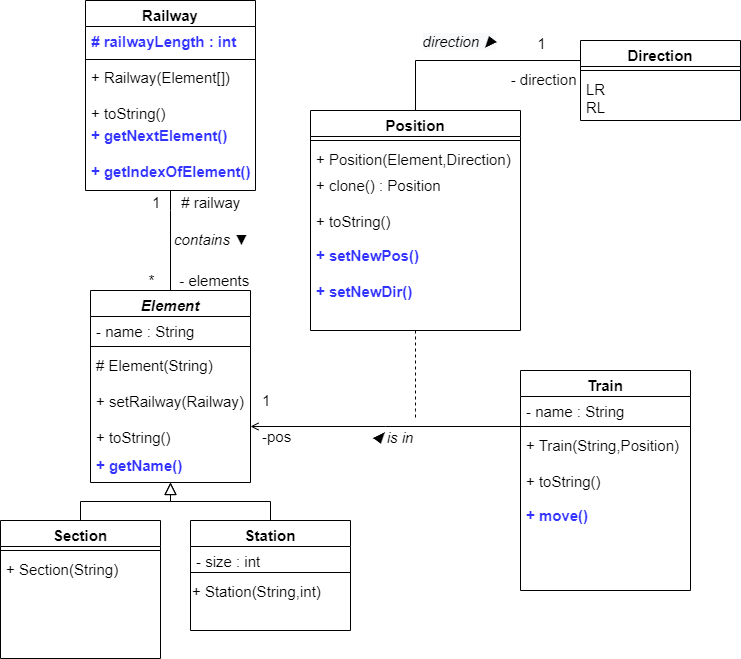

The diagram above was exported from draw.io. Its source (the exported page's mxGraphModel, read from the mxfile embedded in the PNG):
<mxGraphModel dx="848" dy="1614" grid="1" gridSize="10" guides="1" tooltips="1" connect="1" arrows="1" fold="1" page="1" pageScale="1" pageWidth="827" pageHeight="1169" math="0" shadow="0">
  <root>
    <mxCell id="WIyWlLk6GJQsqaUBKTNV-0" />
    <mxCell id="WIyWlLk6GJQsqaUBKTNV-1" parent="WIyWlLk6GJQsqaUBKTNV-0" />
    <mxCell id="zkfFHV4jXpPFQw0GAbJ--0" value="Element&#10;" style="swimlane;fontStyle=3;align=center;verticalAlign=top;childLayout=stackLayout;horizontal=1;startSize=26;horizontalStack=0;resizeParent=1;resizeLast=0;collapsible=1;marginBottom=0;rounded=0;shadow=0;strokeWidth=1;fontSize=15;" parent="WIyWlLk6GJQsqaUBKTNV-1" vertex="1">
      <mxGeometry x="230" y="60" width="160" height="192" as="geometry">
        <mxRectangle x="230" y="140" width="160" height="26" as="alternateBounds" />
      </mxGeometry>
    </mxCell>
    <mxCell id="zkfFHV4jXpPFQw0GAbJ--1" value="- name : String&#10;" style="text;align=left;verticalAlign=top;spacingLeft=4;spacingRight=4;overflow=hidden;rotatable=0;points=[[0,0.5],[1,0.5]];portConstraint=eastwest;fontSize=15;" parent="zkfFHV4jXpPFQw0GAbJ--0" vertex="1">
      <mxGeometry y="26" width="160" height="26" as="geometry" />
    </mxCell>
    <mxCell id="zkfFHV4jXpPFQw0GAbJ--4" value="" style="line;html=1;strokeWidth=1;align=left;verticalAlign=middle;spacingTop=-1;spacingLeft=3;spacingRight=3;rotatable=0;labelPosition=right;points=[];portConstraint=eastwest;fontSize=15;" parent="zkfFHV4jXpPFQw0GAbJ--0" vertex="1">
      <mxGeometry y="52" width="160" height="8" as="geometry" />
    </mxCell>
    <mxCell id="zkfFHV4jXpPFQw0GAbJ--5" value="# Element(String)&#10;&#10;+ setRailway(Railway)&#10;&#10;+ toString()&#10;" style="text;align=left;verticalAlign=top;spacingLeft=4;spacingRight=4;overflow=hidden;rotatable=0;points=[[0,0.5],[1,0.5]];portConstraint=eastwest;fontSize=15;" parent="zkfFHV4jXpPFQw0GAbJ--0" vertex="1">
      <mxGeometry y="60" width="160" height="100" as="geometry" />
    </mxCell>
    <mxCell id="Ixd6l9-LPl1mR9jtTtg3-0" value="+ getName()" style="text;align=left;verticalAlign=top;spacingLeft=4;spacingRight=4;overflow=hidden;rotatable=0;points=[[0,0.5],[1,0.5]];portConstraint=eastwest;fontColor=#3333FF;fontStyle=1;fontSize=15;" vertex="1" parent="zkfFHV4jXpPFQw0GAbJ--0">
      <mxGeometry y="160" width="160" height="32" as="geometry" />
    </mxCell>
    <mxCell id="zkfFHV4jXpPFQw0GAbJ--6" value="Section&#10;" style="swimlane;fontStyle=1;align=center;verticalAlign=top;childLayout=stackLayout;horizontal=1;startSize=26;horizontalStack=0;resizeParent=1;resizeLast=0;collapsible=1;marginBottom=0;rounded=0;shadow=0;strokeWidth=1;fontSize=15;" parent="WIyWlLk6GJQsqaUBKTNV-1" vertex="1">
      <mxGeometry x="140" y="290" width="160" height="138" as="geometry">
        <mxRectangle x="130" y="380" width="160" height="26" as="alternateBounds" />
      </mxGeometry>
    </mxCell>
    <mxCell id="zkfFHV4jXpPFQw0GAbJ--9" value="" style="line;html=1;strokeWidth=1;align=left;verticalAlign=middle;spacingTop=-1;spacingLeft=3;spacingRight=3;rotatable=0;labelPosition=right;points=[];portConstraint=eastwest;fontSize=15;" parent="zkfFHV4jXpPFQw0GAbJ--6" vertex="1">
      <mxGeometry y="26" width="160" height="8" as="geometry" />
    </mxCell>
    <mxCell id="zkfFHV4jXpPFQw0GAbJ--10" value="+ Section(String)" style="text;align=left;verticalAlign=top;spacingLeft=4;spacingRight=4;overflow=hidden;rotatable=0;points=[[0,0.5],[1,0.5]];portConstraint=eastwest;fontStyle=0;fontSize=15;" parent="zkfFHV4jXpPFQw0GAbJ--6" vertex="1">
      <mxGeometry y="34" width="160" height="26" as="geometry" />
    </mxCell>
    <mxCell id="zkfFHV4jXpPFQw0GAbJ--12" value="" style="endArrow=block;endSize=10;endFill=0;shadow=0;strokeWidth=1;rounded=0;edgeStyle=elbowEdgeStyle;elbow=vertical;fontSize=15;" parent="WIyWlLk6GJQsqaUBKTNV-1" source="zkfFHV4jXpPFQw0GAbJ--6" target="zkfFHV4jXpPFQw0GAbJ--0" edge="1">
      <mxGeometry width="160" relative="1" as="geometry">
        <mxPoint x="200" y="203" as="sourcePoint" />
        <mxPoint x="200" y="203" as="targetPoint" />
      </mxGeometry>
    </mxCell>
    <mxCell id="zkfFHV4jXpPFQw0GAbJ--13" value="Station&#10;" style="swimlane;fontStyle=1;align=center;verticalAlign=top;childLayout=stackLayout;horizontal=1;startSize=26;horizontalStack=0;resizeParent=1;resizeLast=0;collapsible=1;marginBottom=0;rounded=0;shadow=0;strokeWidth=1;fontSize=15;" parent="WIyWlLk6GJQsqaUBKTNV-1" vertex="1">
      <mxGeometry x="330" y="290" width="160" height="110" as="geometry">
        <mxRectangle x="340" y="380" width="170" height="26" as="alternateBounds" />
      </mxGeometry>
    </mxCell>
    <mxCell id="zkfFHV4jXpPFQw0GAbJ--14" value="- size : int" style="text;align=left;verticalAlign=top;spacingLeft=4;spacingRight=4;overflow=hidden;rotatable=0;points=[[0,0.5],[1,0.5]];portConstraint=eastwest;fontSize=15;" parent="zkfFHV4jXpPFQw0GAbJ--13" vertex="1">
      <mxGeometry y="26" width="160" height="22" as="geometry" />
    </mxCell>
    <mxCell id="zkfFHV4jXpPFQw0GAbJ--15" value="" style="line;html=1;strokeWidth=1;align=left;verticalAlign=middle;spacingTop=-1;spacingLeft=3;spacingRight=3;rotatable=0;labelPosition=right;points=[];portConstraint=eastwest;fontSize=15;" parent="zkfFHV4jXpPFQw0GAbJ--13" vertex="1">
      <mxGeometry y="48" width="160" height="8" as="geometry" />
    </mxCell>
    <mxCell id="DaIbT3KgV1gWeNjKZPPt-1" value="&lt;div style=&quot;font-size: 15px;&quot;&gt;&lt;span style=&quot;background-color: initial; font-size: 15px;&quot;&gt;+ Station(String,int)&lt;/span&gt;&lt;/div&gt;" style="text;html=1;align=left;verticalAlign=middle;resizable=0;points=[];autosize=1;strokeColor=none;fillColor=none;fontSize=15;" parent="zkfFHV4jXpPFQw0GAbJ--13" vertex="1">
      <mxGeometry y="56" width="160" height="30" as="geometry" />
    </mxCell>
    <mxCell id="zkfFHV4jXpPFQw0GAbJ--16" value="" style="endArrow=block;endSize=10;endFill=0;shadow=0;strokeWidth=1;rounded=0;edgeStyle=elbowEdgeStyle;elbow=vertical;fontSize=15;" parent="WIyWlLk6GJQsqaUBKTNV-1" source="zkfFHV4jXpPFQw0GAbJ--13" target="zkfFHV4jXpPFQw0GAbJ--0" edge="1">
      <mxGeometry width="160" relative="1" as="geometry">
        <mxPoint x="210" y="373" as="sourcePoint" />
        <mxPoint x="310" y="271" as="targetPoint" />
      </mxGeometry>
    </mxCell>
    <mxCell id="zkfFHV4jXpPFQw0GAbJ--17" value="Train" style="swimlane;fontStyle=1;align=center;verticalAlign=top;childLayout=stackLayout;horizontal=1;startSize=26;horizontalStack=0;resizeParent=1;resizeLast=0;collapsible=1;marginBottom=0;rounded=0;shadow=0;strokeWidth=1;fontSize=15;" parent="WIyWlLk6GJQsqaUBKTNV-1" vertex="1">
      <mxGeometry x="660" y="140" width="170" height="220" as="geometry">
        <mxRectangle x="550" y="140" width="160" height="26" as="alternateBounds" />
      </mxGeometry>
    </mxCell>
    <mxCell id="zkfFHV4jXpPFQw0GAbJ--18" value="- name : String" style="text;align=left;verticalAlign=top;spacingLeft=4;spacingRight=4;overflow=hidden;rotatable=0;points=[[0,0.5],[1,0.5]];portConstraint=eastwest;fontSize=15;" parent="zkfFHV4jXpPFQw0GAbJ--17" vertex="1">
      <mxGeometry y="26" width="170" height="26" as="geometry" />
    </mxCell>
    <mxCell id="zkfFHV4jXpPFQw0GAbJ--23" value="" style="line;html=1;strokeWidth=1;align=left;verticalAlign=middle;spacingTop=-1;spacingLeft=3;spacingRight=3;rotatable=0;labelPosition=right;points=[];portConstraint=eastwest;fontSize=15;" parent="zkfFHV4jXpPFQw0GAbJ--17" vertex="1">
      <mxGeometry y="52" width="170" height="8" as="geometry" />
    </mxCell>
    <mxCell id="zkfFHV4jXpPFQw0GAbJ--24" value="+ Train(String,Position)&#10;&#10;+ toString()&#10;" style="text;align=left;verticalAlign=top;spacingLeft=4;spacingRight=4;overflow=hidden;rotatable=0;points=[[0,0.5],[1,0.5]];portConstraint=eastwest;fontSize=15;" parent="zkfFHV4jXpPFQw0GAbJ--17" vertex="1">
      <mxGeometry y="60" width="170" height="70" as="geometry" />
    </mxCell>
    <mxCell id="DaIbT3KgV1gWeNjKZPPt-58" value="+ move()" style="text;align=left;verticalAlign=top;spacingLeft=4;spacingRight=4;overflow=hidden;rotatable=0;points=[[0,0.5],[1,0.5]];portConstraint=eastwest;fontColor=#3333FF;fontStyle=1;fontSize=15;" parent="zkfFHV4jXpPFQw0GAbJ--17" vertex="1">
      <mxGeometry y="130" width="170" height="90" as="geometry" />
    </mxCell>
    <mxCell id="DaIbT3KgV1gWeNjKZPPt-2" value="Railway" style="swimlane;fontStyle=1;align=center;verticalAlign=top;childLayout=stackLayout;horizontal=1;startSize=26;horizontalStack=0;resizeParent=1;resizeLast=0;collapsible=1;marginBottom=0;rounded=0;shadow=0;strokeWidth=1;fontSize=15;" parent="WIyWlLk6GJQsqaUBKTNV-1" vertex="1">
      <mxGeometry x="225" y="-230" width="170" height="190" as="geometry">
        <mxRectangle x="130" y="380" width="160" height="26" as="alternateBounds" />
      </mxGeometry>
    </mxCell>
    <mxCell id="Ixd6l9-LPl1mR9jtTtg3-3" value="&lt;b style=&quot;font-size: 15px;&quot;&gt;&amp;nbsp;# railwayLength : int&lt;/b&gt;" style="text;html=1;align=left;verticalAlign=middle;resizable=0;points=[];autosize=1;strokeColor=none;fillColor=none;fontColor=#3333FF;fontSize=15;" vertex="1" parent="DaIbT3KgV1gWeNjKZPPt-2">
      <mxGeometry y="26" width="170" height="30" as="geometry" />
    </mxCell>
    <mxCell id="DaIbT3KgV1gWeNjKZPPt-3" value="" style="line;html=1;strokeWidth=1;align=left;verticalAlign=middle;spacingTop=-1;spacingLeft=3;spacingRight=3;rotatable=0;labelPosition=right;points=[];portConstraint=eastwest;fontSize=15;" parent="DaIbT3KgV1gWeNjKZPPt-2" vertex="1">
      <mxGeometry y="56" width="170" height="6" as="geometry" />
    </mxCell>
    <mxCell id="DaIbT3KgV1gWeNjKZPPt-4" value="+ Railway(Element[])&#10;&#10;+ toString()&#10;" style="text;align=left;verticalAlign=top;spacingLeft=4;spacingRight=4;overflow=hidden;rotatable=0;points=[[0,0.5],[1,0.5]];portConstraint=eastwest;fontStyle=0;fontSize=15;" parent="DaIbT3KgV1gWeNjKZPPt-2" vertex="1">
      <mxGeometry y="62" width="170" height="58" as="geometry" />
    </mxCell>
    <mxCell id="s_vL0tOA6vdeCmqGvyMt-2" value="+ getNextElement()&#10;&#10;+ getIndexOfElement()" style="text;align=left;verticalAlign=top;spacingLeft=4;spacingRight=4;overflow=hidden;rotatable=0;points=[[0,0.5],[1,0.5]];portConstraint=eastwest;fontColor=#3333FF;fontStyle=1;fontSize=15;" parent="DaIbT3KgV1gWeNjKZPPt-2" vertex="1">
      <mxGeometry y="120" width="170" height="62" as="geometry" />
    </mxCell>
    <mxCell id="DaIbT3KgV1gWeNjKZPPt-11" value="" style="endArrow=none;shadow=0;strokeWidth=1;rounded=0;endFill=0;edgeStyle=elbowEdgeStyle;elbow=vertical;entryX=0.5;entryY=0;entryDx=0;entryDy=0;exitX=0.5;exitY=1;exitDx=0;exitDy=0;fontSize=15;" parent="WIyWlLk6GJQsqaUBKTNV-1" source="DaIbT3KgV1gWeNjKZPPt-2" target="zkfFHV4jXpPFQw0GAbJ--0" edge="1">
      <mxGeometry x="0.5" y="41" relative="1" as="geometry">
        <mxPoint x="380" y="10" as="sourcePoint" />
        <mxPoint x="474" y="20" as="targetPoint" />
        <mxPoint x="-40" y="32" as="offset" />
        <Array as="points">
          <mxPoint x="310" y="-20" />
          <mxPoint x="310" y="-10" />
          <mxPoint x="290" y="50" />
        </Array>
      </mxGeometry>
    </mxCell>
    <mxCell id="DaIbT3KgV1gWeNjKZPPt-12" value="1     # railway&#10;" style="resizable=0;align=left;verticalAlign=bottom;labelBackgroundColor=none;fontSize=15;" parent="DaIbT3KgV1gWeNjKZPPt-11" connectable="0" vertex="1">
      <mxGeometry x="-1" relative="1" as="geometry">
        <mxPoint x="-20" y="40" as="offset" />
      </mxGeometry>
    </mxCell>
    <mxCell id="DaIbT3KgV1gWeNjKZPPt-13" value="*      - elements" style="resizable=0;align=right;verticalAlign=bottom;labelBackgroundColor=none;fontSize=15;" parent="DaIbT3KgV1gWeNjKZPPt-11" connectable="0" vertex="1">
      <mxGeometry x="1" relative="1" as="geometry">
        <mxPoint x="80" as="offset" />
      </mxGeometry>
    </mxCell>
    <mxCell id="DaIbT3KgV1gWeNjKZPPt-14" value="contains&amp;nbsp;▼" style="text;html=1;resizable=0;points=[];;align=center;verticalAlign=middle;labelBackgroundColor=none;rounded=0;shadow=0;strokeWidth=1;fontSize=15;fontStyle=2" parent="DaIbT3KgV1gWeNjKZPPt-11" connectable="0" vertex="1">
      <mxGeometry x="0.5" y="49" relative="1" as="geometry">
        <mxPoint x="-9" y="-27" as="offset" />
      </mxGeometry>
    </mxCell>
    <mxCell id="DaIbT3KgV1gWeNjKZPPt-33" value="Position" style="swimlane;fontStyle=1;align=center;verticalAlign=top;childLayout=stackLayout;horizontal=1;startSize=26;horizontalStack=0;resizeParent=1;resizeLast=0;collapsible=1;marginBottom=0;rounded=0;shadow=0;strokeWidth=1;fontSize=15;" parent="WIyWlLk6GJQsqaUBKTNV-1" vertex="1">
      <mxGeometry x="450" y="-120" width="210" height="220" as="geometry">
        <mxRectangle x="130" y="380" width="160" height="26" as="alternateBounds" />
      </mxGeometry>
    </mxCell>
    <mxCell id="DaIbT3KgV1gWeNjKZPPt-34" value="" style="line;html=1;strokeWidth=1;align=left;verticalAlign=middle;spacingTop=-1;spacingLeft=3;spacingRight=3;rotatable=0;labelPosition=right;points=[];portConstraint=eastwest;fontSize=15;" parent="DaIbT3KgV1gWeNjKZPPt-33" vertex="1">
      <mxGeometry y="26" width="210" height="8" as="geometry" />
    </mxCell>
    <mxCell id="DaIbT3KgV1gWeNjKZPPt-35" value="+ Position(Element,Direction)" style="text;align=left;verticalAlign=top;spacingLeft=4;spacingRight=4;overflow=hidden;rotatable=0;points=[[0,0.5],[1,0.5]];portConstraint=eastwest;fontStyle=0;fontColor=#000000;fontSize=15;" parent="DaIbT3KgV1gWeNjKZPPt-33" vertex="1">
      <mxGeometry y="34" width="210" height="26" as="geometry" />
    </mxCell>
    <mxCell id="Ixd6l9-LPl1mR9jtTtg3-2" value="+ clone() : Position&#10;&#10;+ toString()" style="text;align=left;verticalAlign=top;spacingLeft=4;spacingRight=4;overflow=hidden;rotatable=0;points=[[0,0.5],[1,0.5]];portConstraint=eastwest;fontStyle=0;fontColor=#000000;fontSize=15;" vertex="1" parent="DaIbT3KgV1gWeNjKZPPt-33">
      <mxGeometry y="60" width="210" height="70" as="geometry" />
    </mxCell>
    <mxCell id="s_vL0tOA6vdeCmqGvyMt-1" value="+ setNewPos()&#10;&#10;+ setNewDir()" style="text;align=left;verticalAlign=top;spacingLeft=4;spacingRight=4;overflow=hidden;rotatable=0;points=[[0,0.5],[1,0.5]];portConstraint=eastwest;fontColor=#3333FF;fontStyle=1;fontSize=15;" parent="DaIbT3KgV1gWeNjKZPPt-33" vertex="1">
      <mxGeometry y="130" width="210" height="90" as="geometry" />
    </mxCell>
    <mxCell id="DaIbT3KgV1gWeNjKZPPt-40" value="" style="group;fontSize=15;" parent="WIyWlLk6GJQsqaUBKTNV-1" connectable="0" vertex="1">
      <mxGeometry x="490" y="190" as="geometry" />
    </mxCell>
    <mxCell id="zkfFHV4jXpPFQw0GAbJ--26" value="" style="endArrow=none;shadow=0;strokeWidth=1;rounded=0;endFill=0;edgeStyle=elbowEdgeStyle;elbow=vertical;startArrow=open;startFill=0;fontSize=15;" parent="DaIbT3KgV1gWeNjKZPPt-40" source="zkfFHV4jXpPFQw0GAbJ--0" target="zkfFHV4jXpPFQw0GAbJ--17" edge="1">
      <mxGeometry x="0.5" y="41" relative="1" as="geometry">
        <mxPoint x="-110" y="2" as="sourcePoint" />
        <mxPoint x="50" y="2" as="targetPoint" />
        <mxPoint x="-40" y="32" as="offset" />
      </mxGeometry>
    </mxCell>
    <mxCell id="zkfFHV4jXpPFQw0GAbJ--27" value="1&#10;&#10;-pos" style="resizable=0;align=left;verticalAlign=bottom;labelBackgroundColor=none;fontSize=15;" parent="zkfFHV4jXpPFQw0GAbJ--26" connectable="0" vertex="1">
      <mxGeometry x="-1" relative="1" as="geometry">
        <mxPoint x="10" y="20" as="offset" />
      </mxGeometry>
    </mxCell>
    <mxCell id="zkfFHV4jXpPFQw0GAbJ--29" value="◀ is in" style="text;html=1;resizable=0;points=[];;align=center;verticalAlign=middle;labelBackgroundColor=none;rounded=0;shadow=0;strokeWidth=1;fontSize=15;fontStyle=2" parent="zkfFHV4jXpPFQw0GAbJ--26" connectable="0" vertex="1">
      <mxGeometry x="0.5" y="49" relative="1" as="geometry">
        <mxPoint x="-62" y="59" as="offset" />
      </mxGeometry>
    </mxCell>
    <mxCell id="DaIbT3KgV1gWeNjKZPPt-46" value="Direction&#10;" style="swimlane;fontStyle=1;align=center;verticalAlign=top;childLayout=stackLayout;horizontal=1;startSize=26;horizontalStack=0;resizeParent=1;resizeLast=0;collapsible=1;marginBottom=0;rounded=0;shadow=0;strokeWidth=1;fontSize=15;" parent="WIyWlLk6GJQsqaUBKTNV-1" vertex="1">
      <mxGeometry x="720" y="-190" width="160" height="80" as="geometry">
        <mxRectangle x="650" y="-150" width="160" height="26" as="alternateBounds" />
      </mxGeometry>
    </mxCell>
    <mxCell id="DaIbT3KgV1gWeNjKZPPt-47" value="" style="line;html=1;strokeWidth=1;align=left;verticalAlign=middle;spacingTop=-1;spacingLeft=3;spacingRight=3;rotatable=0;labelPosition=right;points=[];portConstraint=eastwest;fontSize=15;" parent="DaIbT3KgV1gWeNjKZPPt-46" vertex="1">
      <mxGeometry y="26" width="160" height="8" as="geometry" />
    </mxCell>
    <mxCell id="DaIbT3KgV1gWeNjKZPPt-48" value="LR&#10;RL&#10;" style="text;align=left;verticalAlign=top;spacingLeft=4;spacingRight=4;overflow=hidden;rotatable=0;points=[[0,0.5],[1,0.5]];portConstraint=eastwest;fontStyle=0;fontSize=15;" parent="DaIbT3KgV1gWeNjKZPPt-46" vertex="1">
      <mxGeometry y="34" width="160" height="46" as="geometry" />
    </mxCell>
    <mxCell id="DaIbT3KgV1gWeNjKZPPt-53" value="" style="group;fontSize=15;" parent="WIyWlLk6GJQsqaUBKTNV-1" connectable="0" vertex="1">
      <mxGeometry x="520" y="-160" width="100" height="20" as="geometry" />
    </mxCell>
    <mxCell id="DaIbT3KgV1gWeNjKZPPt-50" style="edgeStyle=orthogonalEdgeStyle;rounded=0;orthogonalLoop=1;jettySize=auto;html=1;strokeWidth=1;startArrow=none;startFill=0;endArrow=none;endFill=0;exitX=0.5;exitY=0;exitDx=0;exitDy=0;entryX=0;entryY=0.25;entryDx=0;entryDy=0;fontSize=15;" parent="DaIbT3KgV1gWeNjKZPPt-53" source="DaIbT3KgV1gWeNjKZPPt-33" target="DaIbT3KgV1gWeNjKZPPt-46" edge="1">
      <mxGeometry relative="1" as="geometry">
        <mxPoint x="80" y="-20" as="targetPoint" />
      </mxGeometry>
    </mxCell>
    <mxCell id="DaIbT3KgV1gWeNjKZPPt-54" value="&lt;i style=&quot;font-size: 15px; background-color: rgb(248, 249, 250);&quot;&gt;direction ▶&lt;/i&gt;" style="edgeLabel;html=1;align=center;verticalAlign=middle;resizable=0;points=[];fontSize=15;" parent="DaIbT3KgV1gWeNjKZPPt-50" connectable="0" vertex="1">
      <mxGeometry x="0.045" y="1" relative="1" as="geometry">
        <mxPoint x="-19" y="-19" as="offset" />
      </mxGeometry>
    </mxCell>
    <mxCell id="DaIbT3KgV1gWeNjKZPPt-55" value="1&lt;br style=&quot;font-size: 15px;&quot;&gt;&lt;br style=&quot;font-size: 15px;&quot;&gt;&amp;nbsp;- direction" style="edgeLabel;html=1;align=center;verticalAlign=middle;resizable=0;points=[];labelBackgroundColor=none;fontSize=15;" parent="DaIbT3KgV1gWeNjKZPPt-50" connectable="0" vertex="1">
      <mxGeometry x="0.9447" relative="1" as="geometry">
        <mxPoint x="-33" as="offset" />
      </mxGeometry>
    </mxCell>
    <mxCell id="DaIbT3KgV1gWeNjKZPPt-36" value="" style="endArrow=none;shadow=0;strokeWidth=1;rounded=0;endFill=0;edgeStyle=elbowEdgeStyle;elbow=vertical;dashed=1;exitX=0.5;exitY=1;exitDx=0;exitDy=0;exitPerimeter=0;fontSize=15;" parent="WIyWlLk6GJQsqaUBKTNV-1" source="s_vL0tOA6vdeCmqGvyMt-1" edge="1">
      <mxGeometry x="0.5" y="41" relative="1" as="geometry">
        <mxPoint x="560" y="170" as="sourcePoint" />
        <mxPoint x="555" y="190" as="targetPoint" />
        <mxPoint x="-40" y="32" as="offset" />
        <Array as="points">
          <mxPoint x="550" y="180" />
          <mxPoint x="555" y="160" />
          <mxPoint x="550" y="100" />
          <mxPoint x="550" y="150" />
          <mxPoint x="504" y="119" />
        </Array>
      </mxGeometry>
    </mxCell>
  </root>
</mxGraphModel>